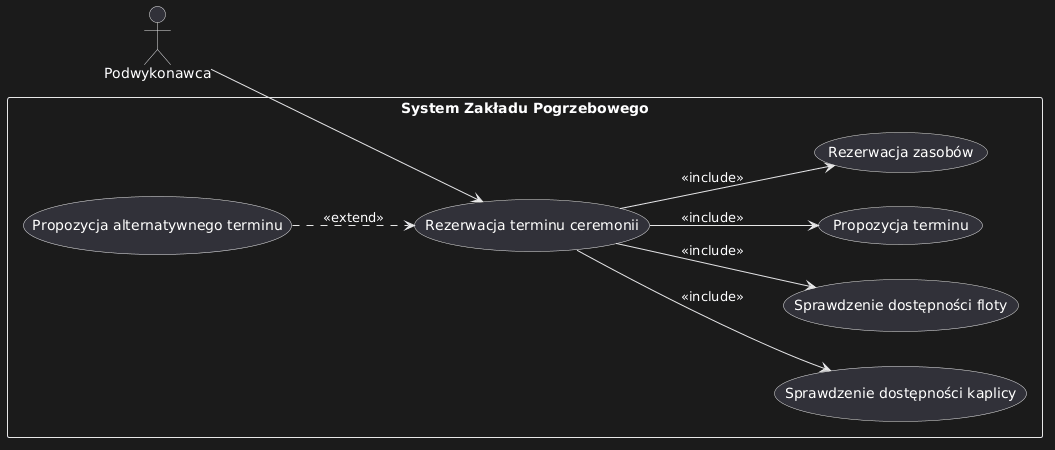

The diagram above was rendered by PlantUML. Its source (embedded in the PNG):
@startuml
left to right direction


actor "Podwykonawca" as P

rectangle "System Zakładu Pogrzebowego" {

    (Rezerwacja terminu ceremonii)

    ' Relacje aktorów

    P --> (Rezerwacja terminu ceremonii)

    ' INCLUDE - główny przepływ
    (Rezerwacja terminu ceremonii) --> (Sprawdzenie dostępności kaplicy) : <<include>>
    (Rezerwacja terminu ceremonii) --> (Sprawdzenie dostępności floty) : <<include>>
    (Rezerwacja terminu ceremonii) --> (Propozycja terminu) : <<include>>
    (Rezerwacja terminu ceremonii) --> (Rezerwacja zasobów) : <<include>>

    ' EXTEND - alternatywa
    (Propozycja alternatywnego terminu) ..> (Rezerwacja terminu ceremonii) : <<extend>>

}
@enduml